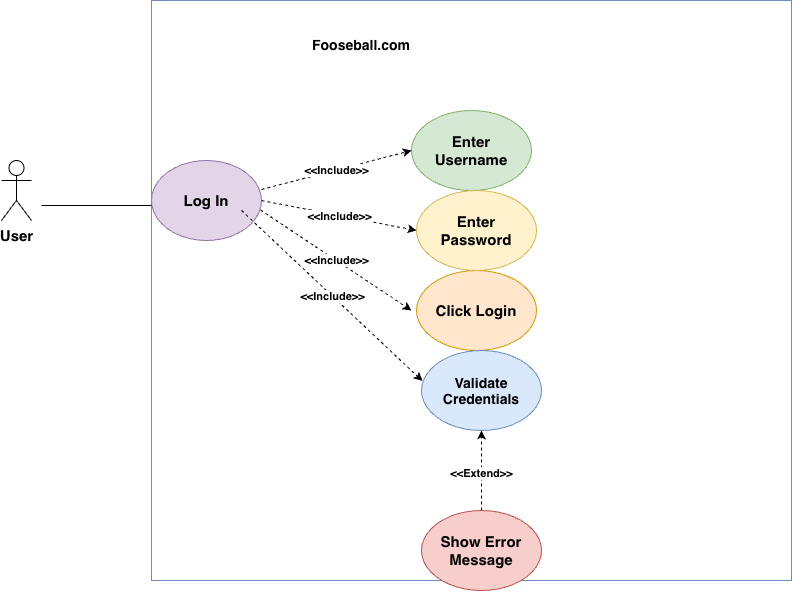

The diagram above was exported from draw.io. Its source (the exported page's mxGraphModel, read from the mxfile embedded in the PNG):
<mxGraphModel dx="934" dy="644" grid="1" gridSize="10" guides="1" tooltips="1" connect="1" arrows="1" fold="1" page="1" pageScale="1" pageWidth="850" pageHeight="1100" math="0" shadow="0">
  <root>
    <mxCell id="0" />
    <mxCell id="1" parent="0" />
    <mxCell id="7ab_KoM-5TWjNOjXqJGn-1" parent="1" style="ellipse;whiteSpace=wrap;html=1;shapeInside=1;fillColor=#e1d5e7;strokeColor=#9673a6;" value="&lt;b&gt;&lt;font style=&quot;font-size: 15px;&quot;&gt;Log In&lt;/font&gt;&lt;/b&gt;" vertex="1">
      <mxGeometry height="80" width="110" x="160" y="210" as="geometry" />
    </mxCell>
    <mxCell id="7ab_KoM-5TWjNOjXqJGn-3" parent="1" style="rounded=0;whiteSpace=wrap;html=1;labelBorderColor=none;fillColor=none;strokeColor=#6c8ebf;" value="" vertex="1">
      <mxGeometry height="580" width="640" x="160" y="50" as="geometry" />
    </mxCell>
    <mxCell id="7ab_KoM-5TWjNOjXqJGn-4" parent="1" style="text;html=1;whiteSpace=wrap;strokeColor=none;fillColor=none;align=center;verticalAlign=middle;rounded=0;" value="&lt;b&gt;&lt;font style=&quot;font-size: 14px;&quot;&gt;Fooseball.com&lt;/font&gt;&lt;/b&gt;" vertex="1">
      <mxGeometry height="30" width="60" x="340" y="80" as="geometry" />
    </mxCell>
    <mxCell id="7ab_KoM-5TWjNOjXqJGn-5" parent="1" style="shape=umlActor;verticalLabelPosition=bottom;verticalAlign=top;html=1;" value="&lt;b&gt;&lt;font style=&quot;font-size: 15px;&quot;&gt;User&lt;/font&gt;&lt;/b&gt;" vertex="1">
      <mxGeometry height="60" width="30" x="10" y="210" as="geometry" />
    </mxCell>
    <mxCell id="7ab_KoM-5TWjNOjXqJGn-6" parent="1" style="ellipse;whiteSpace=wrap;html=1;shapeInside=1;fillColor=#d5e8d4;strokeColor=#82b366;" value="&lt;font style=&quot;font-size: 15px;&quot;&gt;&lt;b style=&quot;&quot;&gt;Enter Username&lt;/b&gt;&lt;/font&gt;" vertex="1">
      <mxGeometry height="80" width="120" x="420" y="160" as="geometry" />
    </mxCell>
    <mxCell id="7ab_KoM-5TWjNOjXqJGn-7" parent="1" style="ellipse;whiteSpace=wrap;html=1;shapeInside=1;fillColor=#ffe6cc;strokeColor=#d79b00;" value="&lt;font style=&quot;font-size: 15px;&quot;&gt;&lt;b style=&quot;&quot;&gt;Click Login&lt;/b&gt;&lt;/font&gt;" vertex="1">
      <mxGeometry height="80" width="120" x="425" y="320" as="geometry" />
    </mxCell>
    <mxCell id="7ab_KoM-5TWjNOjXqJGn-8" parent="1" style="ellipse;whiteSpace=wrap;html=1;shapeInside=1;fillColor=#fff2cc;strokeColor=#d6b656;" value="&lt;b&gt;&lt;font style=&quot;font-size: 15px;&quot;&gt;Enter Password&lt;/font&gt;&lt;/b&gt;" vertex="1">
      <mxGeometry height="80" width="120" x="425" y="240" as="geometry" />
    </mxCell>
    <mxCell id="7ab_KoM-5TWjNOjXqJGn-9" parent="1" style="ellipse;whiteSpace=wrap;html=1;shapeInside=1;fillColor=#dae8fc;strokeColor=#6c8ebf;" value="&lt;b&gt;&lt;font style=&quot;font-size: 14px;&quot;&gt;Validate Credentials&lt;/font&gt;&lt;/b&gt;" vertex="1">
      <mxGeometry height="80" width="120" x="430" y="400" as="geometry" />
    </mxCell>
    <mxCell id="7ab_KoM-5TWjNOjXqJGn-47" edge="1" parent="1" source="7ab_KoM-5TWjNOjXqJGn-10" style="edgeStyle=orthogonalEdgeStyle;rounded=0;orthogonalLoop=1;jettySize=auto;html=1;dashed=1;" target="7ab_KoM-5TWjNOjXqJGn-9" value="">
      <mxGeometry relative="1" as="geometry" />
    </mxCell>
    <mxCell id="7ab_KoM-5TWjNOjXqJGn-48" connectable="0" parent="7ab_KoM-5TWjNOjXqJGn-47" style="edgeLabel;html=1;align=center;verticalAlign=middle;resizable=0;points=[];" value="&lt;b&gt;&amp;lt;&amp;lt;Extend&amp;gt;&amp;gt;&lt;/b&gt;" vertex="1">
      <mxGeometry relative="1" x="-0.0375" y="1" as="geometry">
        <mxPoint y="1" as="offset" />
      </mxGeometry>
    </mxCell>
    <mxCell id="7ab_KoM-5TWjNOjXqJGn-10" parent="1" style="ellipse;whiteSpace=wrap;html=1;shapeInside=1;fillColor=#f8cecc;strokeColor=#b85450;" value="&lt;b&gt;&lt;font style=&quot;font-size: 15px;&quot;&gt;Show Error Message&lt;/font&gt;&lt;/b&gt;" vertex="1">
      <mxGeometry height="80" width="120" x="430" y="560" as="geometry" />
    </mxCell>
    <mxCell id="7ab_KoM-5TWjNOjXqJGn-25" edge="1" parent="1" source="7ab_KoM-5TWjNOjXqJGn-1" style="endArrow=classic;html=1;rounded=0;exitX=0.991;exitY=0.619;exitDx=0;exitDy=0;exitPerimeter=0;dashed=1;" value="">
      <mxGeometry relative="1" as="geometry">
        <mxPoint x="380" y="320" as="sourcePoint" />
        <mxPoint x="420" y="360" as="targetPoint" />
      </mxGeometry>
    </mxCell>
    <mxCell id="7ab_KoM-5TWjNOjXqJGn-26" connectable="0" parent="7ab_KoM-5TWjNOjXqJGn-25" style="edgeLabel;resizable=0;html=1;;align=center;verticalAlign=middle;" value="&lt;b&gt;&amp;lt;&amp;lt;Include&amp;gt;&amp;gt;&lt;/b&gt;" vertex="1">
      <mxGeometry relative="1" as="geometry" />
    </mxCell>
    <mxCell id="7ab_KoM-5TWjNOjXqJGn-28" edge="1" parent="1" source="7ab_KoM-5TWjNOjXqJGn-1" style="endArrow=classic;html=1;rounded=0;exitX=1;exitY=0.5;exitDx=0;exitDy=0;entryX=0;entryY=0.5;entryDx=0;entryDy=0;dashed=1;" target="7ab_KoM-5TWjNOjXqJGn-8" value="">
      <mxGeometry relative="1" as="geometry">
        <mxPoint x="380" y="320" as="sourcePoint" />
        <mxPoint x="480" y="320" as="targetPoint" />
      </mxGeometry>
    </mxCell>
    <mxCell id="7ab_KoM-5TWjNOjXqJGn-29" connectable="0" parent="7ab_KoM-5TWjNOjXqJGn-28" style="edgeLabel;resizable=0;html=1;;align=center;verticalAlign=middle;" value="&lt;b&gt;&amp;lt;&amp;lt;Include&amp;gt;&amp;gt;&lt;/b&gt;" vertex="1">
      <mxGeometry relative="1" as="geometry" />
    </mxCell>
    <mxCell id="7ab_KoM-5TWjNOjXqJGn-31" edge="1" parent="1" style="endArrow=classic;html=1;rounded=0;entryX=0.008;entryY=0.381;entryDx=0;entryDy=0;entryPerimeter=0;dashed=1;" target="7ab_KoM-5TWjNOjXqJGn-9" value="">
      <mxGeometry relative="1" as="geometry">
        <mxPoint x="250" y="260" as="sourcePoint" />
        <mxPoint x="350" y="260" as="targetPoint" />
      </mxGeometry>
    </mxCell>
    <mxCell id="7ab_KoM-5TWjNOjXqJGn-32" connectable="0" parent="7ab_KoM-5TWjNOjXqJGn-31" style="edgeLabel;resizable=0;html=1;;align=center;verticalAlign=middle;" value="&lt;b&gt;&amp;lt;&amp;lt;Include&amp;gt;&amp;gt;&lt;/b&gt;" vertex="1">
      <mxGeometry relative="1" as="geometry" />
    </mxCell>
    <mxCell id="7ab_KoM-5TWjNOjXqJGn-33" edge="1" parent="1" style="endArrow=classic;html=1;rounded=0;entryX=0;entryY=0.5;entryDx=0;entryDy=0;dashed=1;" target="7ab_KoM-5TWjNOjXqJGn-6" value="">
      <mxGeometry relative="1" as="geometry">
        <mxPoint x="270" y="239" as="sourcePoint" />
        <mxPoint x="370" y="239" as="targetPoint" />
      </mxGeometry>
    </mxCell>
    <mxCell id="7ab_KoM-5TWjNOjXqJGn-34" connectable="0" parent="7ab_KoM-5TWjNOjXqJGn-33" style="edgeLabel;resizable=0;html=1;;align=center;verticalAlign=middle;" value="&lt;b&gt;&amp;lt;&amp;lt;Include&amp;gt;&amp;gt;&lt;/b&gt;" vertex="1">
      <mxGeometry relative="1" as="geometry" />
    </mxCell>
    <mxCell id="7ab_KoM-5TWjNOjXqJGn-49" edge="1" parent="1" style="endArrow=none;html=1;rounded=0;" value="">
      <mxGeometry height="50" relative="1" width="50" as="geometry">
        <mxPoint x="50" y="255" as="sourcePoint" />
        <mxPoint x="160" y="255" as="targetPoint" />
      </mxGeometry>
    </mxCell>
  </root>
</mxGraphModel>